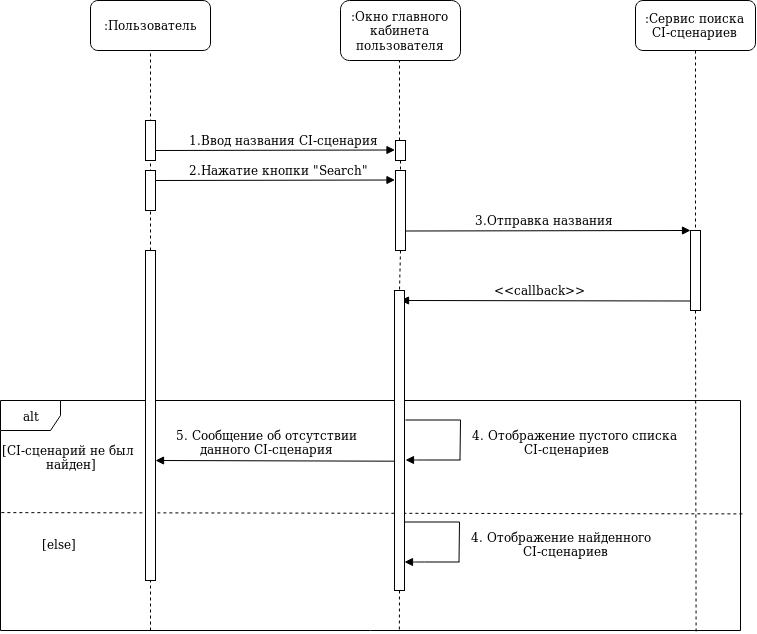

The diagram above was exported from draw.io. Its source (the exported page's mxGraphModel, read from the mxfile embedded in the PNG):
<mxGraphModel dx="1220" dy="676" grid="1" gridSize="10" guides="1" tooltips="1" connect="1" arrows="1" fold="1" page="1" pageScale="1" pageWidth="850" pageHeight="1100" math="0" shadow="0">
  <root>
    <mxCell id="0" />
    <mxCell id="1" parent="0" />
    <mxCell id="2" value=":Пользователь" style="rounded=1;whiteSpace=wrap;html=1;" vertex="1" parent="1">
      <mxGeometry x="120" y="80" width="120" height="50" as="geometry" />
    </mxCell>
    <mxCell id="3" value="" style="endArrow=none;dashed=1;html=1;entryX=0.5;entryY=1;entryDx=0;entryDy=0;exitX=0.5;exitY=0;exitDx=0;exitDy=0;" edge="1" target="2" parent="1">
      <mxGeometry width="50" height="50" relative="1" as="geometry">
        <mxPoint x="180" y="220" as="sourcePoint" />
        <mxPoint x="170" y="370" as="targetPoint" />
      </mxGeometry>
    </mxCell>
    <mxCell id="4" value="" style="endArrow=block;html=1;endFill=1;entryX=0.25;entryY=0;entryDx=0;entryDy=0;" edge="1" parent="1">
      <mxGeometry width="50" height="50" relative="1" as="geometry">
        <mxPoint x="185" y="260" as="sourcePoint" />
        <mxPoint x="424.5" y="259.4999999999999" as="targetPoint" />
      </mxGeometry>
    </mxCell>
    <mxCell id="5" value=":Окно главного кабинета пользователя" style="rounded=1;whiteSpace=wrap;html=1;" vertex="1" parent="1">
      <mxGeometry x="370" y="80" width="120" height="60" as="geometry" />
    </mxCell>
    <mxCell id="6" value=":Сервис поиска CI-сценариев" style="rounded=1;whiteSpace=wrap;html=1;" vertex="1" parent="1">
      <mxGeometry x="665" y="80" width="120" height="50" as="geometry" />
    </mxCell>
    <mxCell id="7" value="" style="rounded=0;whiteSpace=wrap;html=1;" vertex="1" parent="1">
      <mxGeometry x="425" y="220" width="10" height="20" as="geometry" />
    </mxCell>
    <mxCell id="8" value="2.Нажатие кнопки &quot;Search&quot;" style="text;html=1;resizable=0;points=[];autosize=1;align=left;verticalAlign=top;spacingTop=-4;" vertex="1" parent="1">
      <mxGeometry x="217" y="239.5" width="200" height="20" as="geometry" />
    </mxCell>
    <mxCell id="9" value="" style="endArrow=none;dashed=1;html=1;entryX=0.5;entryY=1;entryDx=0;entryDy=0;" edge="1" parent="1">
      <mxGeometry width="50" height="50" relative="1" as="geometry">
        <mxPoint x="429.00000000000045" y="220" as="sourcePoint" />
        <mxPoint x="429.00000000000045" y="140" as="targetPoint" />
      </mxGeometry>
    </mxCell>
    <mxCell id="10" value="alt" style="shape=umlFrame;whiteSpace=wrap;html=1;" vertex="1" parent="1">
      <mxGeometry x="30" y="480" width="740" height="230" as="geometry" />
    </mxCell>
    <mxCell id="11" value="&lt;div&gt;[CI-сценарий не был&lt;/div&gt;&lt;div&gt;&amp;nbsp;&amp;nbsp;&amp;nbsp;&amp;nbsp;&amp;nbsp;&amp;nbsp;&amp;nbsp;&amp;nbsp;&amp;nbsp;&amp;nbsp; найден]&lt;/div&gt;" style="text;html=1;resizable=0;points=[];autosize=1;align=left;verticalAlign=top;spacingTop=-4;" vertex="1" parent="1">
      <mxGeometry x="30" y="520" width="150" height="30" as="geometry" />
    </mxCell>
    <mxCell id="12" value="" style="endArrow=none;dashed=1;html=1;exitX=0.001;exitY=0.557;exitDx=0;exitDy=0;exitPerimeter=0;entryX=1.003;entryY=0.493;entryDx=0;entryDy=0;entryPerimeter=0;" edge="1" target="10" parent="1">
      <mxGeometry width="50" height="50" relative="1" as="geometry">
        <mxPoint x="30.87000000000012" y="592.1099999999999" as="sourcePoint" />
        <mxPoint x="900.8699999999999" y="592.1099999999999" as="targetPoint" />
      </mxGeometry>
    </mxCell>
    <mxCell id="13" value="[else]" style="text;html=1;resizable=0;points=[];autosize=1;align=left;verticalAlign=top;spacingTop=-4;" vertex="1" parent="1">
      <mxGeometry x="70" y="614" width="50" height="20" as="geometry" />
    </mxCell>
    <mxCell id="14" value="" style="endArrow=none;dashed=1;html=1;" edge="1" parent="1">
      <mxGeometry width="50" height="50" relative="1" as="geometry">
        <mxPoint x="180" y="710" as="sourcePoint" />
        <mxPoint x="180" y="659.8571428571429" as="targetPoint" />
      </mxGeometry>
    </mxCell>
    <mxCell id="15" value="" style="rounded=0;whiteSpace=wrap;html=1;" vertex="1" parent="1">
      <mxGeometry x="175" y="330" width="10" height="330" as="geometry" />
    </mxCell>
    <mxCell id="16" value="" style="endArrow=none;dashed=1;html=1;exitX=0.5;exitY=0;exitDx=0;exitDy=0;" edge="1" source="41" parent="1">
      <mxGeometry width="50" height="50" relative="1" as="geometry">
        <mxPoint x="180" y="310" as="sourcePoint" />
        <mxPoint x="180" y="220" as="targetPoint" />
      </mxGeometry>
    </mxCell>
    <mxCell id="17" value="" style="endArrow=none;dashed=1;html=1;exitX=0.5;exitY=1;exitDx=0;exitDy=0;entryX=0.539;entryY=1.001;entryDx=0;entryDy=0;entryPerimeter=0;" edge="1" source="27" target="10" parent="1">
      <mxGeometry width="50" height="50" relative="1" as="geometry">
        <mxPoint x="430" y="280" as="sourcePoint" />
        <mxPoint x="430" y="680" as="targetPoint" />
      </mxGeometry>
    </mxCell>
    <mxCell id="18" value="" style="endArrow=block;html=1;endFill=1;entryX=0.25;entryY=0;entryDx=0;entryDy=0;" edge="1" parent="1">
      <mxGeometry width="50" height="50" relative="1" as="geometry">
        <mxPoint x="185" y="230" as="sourcePoint" />
        <mxPoint x="424.5" y="229.4999999999999" as="targetPoint" />
      </mxGeometry>
    </mxCell>
    <mxCell id="19" value="1.Ввод названия CI-сценария" style="text;html=1;resizable=0;points=[];autosize=1;align=left;verticalAlign=top;spacingTop=-4;" vertex="1" parent="1">
      <mxGeometry x="217" y="209.5" width="210" height="20" as="geometry" />
    </mxCell>
    <mxCell id="20" value="" style="rounded=0;whiteSpace=wrap;html=1;" vertex="1" parent="1">
      <mxGeometry x="425" y="250" width="10" height="80" as="geometry" />
    </mxCell>
    <mxCell id="21" value="" style="endArrow=none;dashed=1;html=1;exitX=0.5;exitY=1;exitDx=0;exitDy=0;entryX=0.5;entryY=0;entryDx=0;entryDy=0;" edge="1" source="7" target="20" parent="1">
      <mxGeometry width="50" height="50" relative="1" as="geometry">
        <mxPoint x="429.9999999999999" y="240" as="sourcePoint" />
        <mxPoint x="429.9999999999999" y="624" as="targetPoint" />
      </mxGeometry>
    </mxCell>
    <mxCell id="22" value="" style="endArrow=block;html=1;endFill=1;" edge="1" parent="1">
      <mxGeometry width="50" height="50" relative="1" as="geometry">
        <mxPoint x="435" y="310.5" as="sourcePoint" />
        <mxPoint x="720.0000000000002" y="310" as="targetPoint" />
      </mxGeometry>
    </mxCell>
    <mxCell id="23" value="" style="rounded=0;whiteSpace=wrap;html=1;" vertex="1" parent="1">
      <mxGeometry x="720" y="310" width="10" height="80" as="geometry" />
    </mxCell>
    <mxCell id="24" value="" style="endArrow=none;dashed=1;html=1;exitX=0.5;exitY=1;exitDx=0;exitDy=0;entryX=0.5;entryY=0;entryDx=0;entryDy=0;" edge="1" source="6" target="23" parent="1">
      <mxGeometry width="50" height="50" relative="1" as="geometry">
        <mxPoint x="725" y="130" as="sourcePoint" />
        <mxPoint x="725" y="520" as="targetPoint" />
      </mxGeometry>
    </mxCell>
    <mxCell id="25" value="3.Отправка названия" style="text;html=1;resizable=0;points=[];autosize=1;align=left;verticalAlign=top;spacingTop=-4;" vertex="1" parent="1">
      <mxGeometry x="502.5" y="290" width="150" height="20" as="geometry" />
    </mxCell>
    <mxCell id="26" value="" style="endArrow=block;html=1;endFill=1;" edge="1" parent="1">
      <mxGeometry width="50" height="50" relative="1" as="geometry">
        <mxPoint x="719.9999999999998" y="380.5" as="sourcePoint" />
        <mxPoint x="430" y="380" as="targetPoint" />
      </mxGeometry>
    </mxCell>
    <mxCell id="27" value="" style="rounded=0;whiteSpace=wrap;html=1;" vertex="1" parent="1">
      <mxGeometry x="424" y="370" width="10" height="300" as="geometry" />
    </mxCell>
    <mxCell id="28" value="" style="endArrow=none;dashed=1;html=1;exitX=0.5;exitY=1;exitDx=0;exitDy=0;entryX=0.5;entryY=0;entryDx=0;entryDy=0;" edge="1" source="20" target="27" parent="1">
      <mxGeometry width="50" height="50" relative="1" as="geometry">
        <mxPoint x="430" y="330" as="sourcePoint" />
        <mxPoint x="430" y="624" as="targetPoint" />
      </mxGeometry>
    </mxCell>
    <mxCell id="29" value="" style="endArrow=none;dashed=1;html=1;exitX=0.5;exitY=1;exitDx=0;exitDy=0;entryX=0.94;entryY=1.004;entryDx=0;entryDy=0;entryPerimeter=0;" edge="1" target="10" parent="1">
      <mxGeometry width="50" height="50" relative="1" as="geometry">
        <mxPoint x="725.0000000000002" y="390" as="sourcePoint" />
        <mxPoint x="727" y="700" as="targetPoint" />
      </mxGeometry>
    </mxCell>
    <mxCell id="30" value="&amp;lt;&amp;lt;callback&amp;gt;&amp;gt;" style="text;html=1;resizable=0;points=[];autosize=1;align=left;verticalAlign=top;spacingTop=-4;" vertex="1" parent="1">
      <mxGeometry x="521.5" y="360" width="110" height="20" as="geometry" />
    </mxCell>
    <mxCell id="31" value="" style="endArrow=block;html=1;endFill=1;" edge="1" parent="1">
      <mxGeometry width="50" height="50" relative="1" as="geometry">
        <mxPoint x="490" y="539.5" as="sourcePoint" />
        <mxPoint x="435" y="539.5" as="targetPoint" />
        <Array as="points">
          <mxPoint x="445" y="539.5" />
        </Array>
      </mxGeometry>
    </mxCell>
    <mxCell id="32" value="" style="endArrow=none;html=1;" edge="1" parent="1">
      <mxGeometry width="50" height="50" relative="1" as="geometry">
        <mxPoint x="489.5" y="539.5" as="sourcePoint" />
        <mxPoint x="490" y="499.5" as="targetPoint" />
      </mxGeometry>
    </mxCell>
    <mxCell id="33" value="" style="endArrow=none;html=1;exitX=1;exitY=0.25;exitDx=0;exitDy=0;" edge="1" parent="1">
      <mxGeometry width="50" height="50" relative="1" as="geometry">
        <mxPoint x="435" y="499.5" as="sourcePoint" />
        <mxPoint x="490" y="499.5" as="targetPoint" />
      </mxGeometry>
    </mxCell>
    <mxCell id="34" value="&lt;div&gt;4. Отображение пустого списка&lt;/div&gt;&lt;div&gt;&amp;nbsp;&amp;nbsp;&amp;nbsp;&amp;nbsp;&amp;nbsp;&amp;nbsp;&amp;nbsp;&amp;nbsp;&amp;nbsp;&amp;nbsp;&amp;nbsp;&amp;nbsp; CI-сценариев&lt;br&gt;&lt;/div&gt;&lt;div&gt;&lt;br&gt;&lt;/div&gt;" style="text;html=1;resizable=0;points=[];autosize=1;align=left;verticalAlign=top;spacingTop=-4;" vertex="1" parent="1">
      <mxGeometry x="500" y="504.5" width="220" height="40" as="geometry" />
    </mxCell>
    <mxCell id="35" value="" style="endArrow=block;html=1;endFill=1;exitX=0.04;exitY=0.569;exitDx=0;exitDy=0;exitPerimeter=0;" edge="1" source="27" parent="1">
      <mxGeometry width="50" height="50" relative="1" as="geometry">
        <mxPoint x="419" y="540" as="sourcePoint" />
        <mxPoint x="185" y="540" as="targetPoint" />
      </mxGeometry>
    </mxCell>
    <mxCell id="36" value="&lt;div&gt;5. Сообщение об отсутствии &lt;br&gt;&lt;/div&gt;&lt;div&gt;&amp;nbsp;&amp;nbsp;&amp;nbsp;&amp;nbsp;&amp;nbsp; данного CI-сценария&lt;br&gt;&lt;/div&gt;&lt;div&gt;&lt;br&gt;&lt;/div&gt;" style="text;html=1;resizable=0;points=[];autosize=1;align=left;verticalAlign=top;spacingTop=-4;" vertex="1" parent="1">
      <mxGeometry x="204" y="504.5" width="200" height="40" as="geometry" />
    </mxCell>
    <mxCell id="37" value="" style="endArrow=block;html=1;endFill=1;" edge="1" parent="1">
      <mxGeometry width="50" height="50" relative="1" as="geometry">
        <mxPoint x="489" y="641.5" as="sourcePoint" />
        <mxPoint x="434" y="641.5" as="targetPoint" />
        <Array as="points">
          <mxPoint x="444" y="641.5" />
        </Array>
      </mxGeometry>
    </mxCell>
    <mxCell id="38" value="" style="endArrow=none;html=1;" edge="1" parent="1">
      <mxGeometry width="50" height="50" relative="1" as="geometry">
        <mxPoint x="488.4999999999998" y="641.5" as="sourcePoint" />
        <mxPoint x="489" y="601.5" as="targetPoint" />
      </mxGeometry>
    </mxCell>
    <mxCell id="39" value="" style="endArrow=none;html=1;exitX=1;exitY=0.25;exitDx=0;exitDy=0;" edge="1" parent="1">
      <mxGeometry width="50" height="50" relative="1" as="geometry">
        <mxPoint x="434" y="601.5" as="sourcePoint" />
        <mxPoint x="489" y="601.5" as="targetPoint" />
      </mxGeometry>
    </mxCell>
    <mxCell id="40" value="&lt;div&gt;4. Отображение найденного&lt;/div&gt;&lt;div&gt;&amp;nbsp;&amp;nbsp;&amp;nbsp;&amp;nbsp;&amp;nbsp;&amp;nbsp;&amp;nbsp;&amp;nbsp;&amp;nbsp;&amp;nbsp;&amp;nbsp;&amp;nbsp; CI-сценариев&lt;br&gt;&lt;/div&gt;&lt;div&gt;&lt;br&gt;&lt;/div&gt;" style="text;html=1;resizable=0;points=[];autosize=1;align=left;verticalAlign=top;spacingTop=-4;" vertex="1" parent="1">
      <mxGeometry x="499" y="606.5" width="200" height="40" as="geometry" />
    </mxCell>
    <mxCell id="41" value="" style="rounded=0;whiteSpace=wrap;html=1;" vertex="1" parent="1">
      <mxGeometry x="175" y="200" width="10" height="40" as="geometry" />
    </mxCell>
    <mxCell id="42" value="" style="endArrow=none;dashed=1;html=1;exitX=0.5;exitY=0;exitDx=0;exitDy=0;" edge="1" source="15" target="41" parent="1">
      <mxGeometry width="50" height="50" relative="1" as="geometry">
        <mxPoint x="179.9999999999999" y="330" as="sourcePoint" />
        <mxPoint x="179.9999999999999" y="220" as="targetPoint" />
      </mxGeometry>
    </mxCell>
    <mxCell id="43" value="" style="endArrow=none;dashed=1;html=1;exitX=0.5;exitY=0;exitDx=0;exitDy=0;" edge="1" source="44" parent="1">
      <mxGeometry width="50" height="50" relative="1" as="geometry">
        <mxPoint x="180" y="360" as="sourcePoint" />
        <mxPoint x="180" y="270" as="targetPoint" />
      </mxGeometry>
    </mxCell>
    <mxCell id="44" value="" style="rounded=0;whiteSpace=wrap;html=1;" vertex="1" parent="1">
      <mxGeometry x="175" y="250" width="10" height="40" as="geometry" />
    </mxCell>
  </root>
</mxGraphModel>